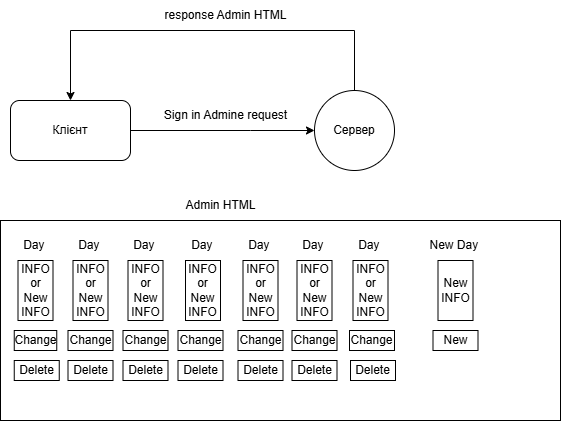

The diagram above was exported from draw.io. Its source (the exported page's mxGraphModel, read from the mxfile embedded in the PNG):
<mxGraphModel dx="1434" dy="746" grid="1" gridSize="10" guides="1" tooltips="1" connect="1" arrows="1" fold="1" page="1" pageScale="1" pageWidth="827" pageHeight="1169" math="0" shadow="0">
  <root>
    <mxCell id="0" />
    <mxCell id="1" parent="0" />
    <mxCell id="mrbeRKrlOyDj2LokOqYH-10" style="edgeStyle=orthogonalEdgeStyle;rounded=0;orthogonalLoop=1;jettySize=auto;html=1;exitX=1;exitY=0.5;exitDx=0;exitDy=0;entryX=0;entryY=0.5;entryDx=0;entryDy=0;" parent="1" source="mrbeRKrlOyDj2LokOqYH-1" target="mrbeRKrlOyDj2LokOqYH-2" edge="1">
      <mxGeometry relative="1" as="geometry">
        <Array as="points">
          <mxPoint x="270" y="150" />
          <mxPoint x="270" y="150" />
        </Array>
      </mxGeometry>
    </mxCell>
    <mxCell id="mrbeRKrlOyDj2LokOqYH-1" value="Клієнт" style="rounded=1;whiteSpace=wrap;html=1;" parent="1" vertex="1">
      <mxGeometry x="30" y="120" width="120" height="60" as="geometry" />
    </mxCell>
    <mxCell id="mrbeRKrlOyDj2LokOqYH-14" style="edgeStyle=orthogonalEdgeStyle;rounded=0;orthogonalLoop=1;jettySize=auto;html=1;exitX=0.5;exitY=0;exitDx=0;exitDy=0;entryX=0.5;entryY=0;entryDx=0;entryDy=0;" parent="1" source="mrbeRKrlOyDj2LokOqYH-2" target="mrbeRKrlOyDj2LokOqYH-1" edge="1">
      <mxGeometry relative="1" as="geometry">
        <Array as="points">
          <mxPoint x="374" y="50" />
          <mxPoint x="90" y="50" />
        </Array>
      </mxGeometry>
    </mxCell>
    <mxCell id="mrbeRKrlOyDj2LokOqYH-2" value="Сервер" style="ellipse;whiteSpace=wrap;html=1;aspect=fixed;" parent="1" vertex="1">
      <mxGeometry x="334" y="110" width="80" height="80" as="geometry" />
    </mxCell>
    <mxCell id="mrbeRKrlOyDj2LokOqYH-13" value="Sign in Admine request" style="text;html=1;align=center;verticalAlign=middle;resizable=0;points=[];autosize=1;strokeColor=none;fillColor=none;" parent="1" vertex="1">
      <mxGeometry x="170" y="120" width="150" height="30" as="geometry" />
    </mxCell>
    <mxCell id="mrbeRKrlOyDj2LokOqYH-15" value="response Admin HTML" style="text;html=1;align=center;verticalAlign=middle;resizable=0;points=[];autosize=1;strokeColor=none;fillColor=none;" parent="1" vertex="1">
      <mxGeometry x="170" y="20" width="150" height="30" as="geometry" />
    </mxCell>
    <mxCell id="mrbeRKrlOyDj2LokOqYH-16" value="" style="rounded=0;whiteSpace=wrap;html=1;" parent="1" vertex="1">
      <mxGeometry x="20" y="240" width="560" height="200" as="geometry" />
    </mxCell>
    <mxCell id="mrbeRKrlOyDj2LokOqYH-17" value="Admin HTML" style="text;html=1;align=center;verticalAlign=middle;resizable=0;points=[];autosize=1;strokeColor=none;fillColor=none;" parent="1" vertex="1">
      <mxGeometry x="195" y="210" width="90" height="30" as="geometry" />
    </mxCell>
    <mxCell id="mrbeRKrlOyDj2LokOqYH-18" value="INFO or New INFO" style="rounded=0;whiteSpace=wrap;html=1;" parent="1" vertex="1">
      <mxGeometry x="37.5" y="280" width="35" height="60" as="geometry" />
    </mxCell>
    <mxCell id="mrbeRKrlOyDj2LokOqYH-19" value="Day&amp;nbsp;" style="text;html=1;align=center;verticalAlign=middle;resizable=0;points=[];autosize=1;strokeColor=none;fillColor=none;" parent="1" vertex="1">
      <mxGeometry x="30" y="250" width="50" height="30" as="geometry" />
    </mxCell>
    <mxCell id="mrbeRKrlOyDj2LokOqYH-20" value="INFO or New INFO" style="rounded=0;whiteSpace=wrap;html=1;" parent="1" vertex="1">
      <mxGeometry x="92.5" y="280" width="35" height="60" as="geometry" />
    </mxCell>
    <mxCell id="mrbeRKrlOyDj2LokOqYH-21" value="INFO or New INFO" style="rounded=0;whiteSpace=wrap;html=1;" parent="1" vertex="1">
      <mxGeometry x="147.5" y="280" width="35" height="60" as="geometry" />
    </mxCell>
    <mxCell id="mrbeRKrlOyDj2LokOqYH-22" value="INFO or New INFO" style="rounded=0;whiteSpace=wrap;html=1;" parent="1" vertex="1">
      <mxGeometry x="205" y="280" width="35" height="60" as="geometry" />
    </mxCell>
    <mxCell id="mrbeRKrlOyDj2LokOqYH-23" value="INFO or New INFO" style="rounded=0;whiteSpace=wrap;html=1;" parent="1" vertex="1">
      <mxGeometry x="262.5" y="280" width="35" height="60" as="geometry" />
    </mxCell>
    <mxCell id="mrbeRKrlOyDj2LokOqYH-24" value="INFO or New INFO" style="rounded=0;whiteSpace=wrap;html=1;" parent="1" vertex="1">
      <mxGeometry x="316.5" y="280" width="35" height="60" as="geometry" />
    </mxCell>
    <mxCell id="mrbeRKrlOyDj2LokOqYH-25" value="INFO or New INFO" style="rounded=0;whiteSpace=wrap;html=1;" parent="1" vertex="1">
      <mxGeometry x="372.5" y="280" width="35" height="60" as="geometry" />
    </mxCell>
    <mxCell id="mrbeRKrlOyDj2LokOqYH-26" value="Day&amp;nbsp;" style="text;html=1;align=center;verticalAlign=middle;resizable=0;points=[];autosize=1;strokeColor=none;fillColor=none;" parent="1" vertex="1">
      <mxGeometry x="85" y="250" width="50" height="30" as="geometry" />
    </mxCell>
    <mxCell id="mrbeRKrlOyDj2LokOqYH-27" value="Day&amp;nbsp;" style="text;html=1;align=center;verticalAlign=middle;resizable=0;points=[];autosize=1;strokeColor=none;fillColor=none;" parent="1" vertex="1">
      <mxGeometry x="140" y="250" width="50" height="30" as="geometry" />
    </mxCell>
    <mxCell id="mrbeRKrlOyDj2LokOqYH-28" value="Day&amp;nbsp;" style="text;html=1;align=center;verticalAlign=middle;resizable=0;points=[];autosize=1;strokeColor=none;fillColor=none;" parent="1" vertex="1">
      <mxGeometry x="197.5" y="250" width="50" height="30" as="geometry" />
    </mxCell>
    <mxCell id="mrbeRKrlOyDj2LokOqYH-29" value="Day&amp;nbsp;" style="text;html=1;align=center;verticalAlign=middle;resizable=0;points=[];autosize=1;strokeColor=none;fillColor=none;" parent="1" vertex="1">
      <mxGeometry x="255" y="250" width="50" height="30" as="geometry" />
    </mxCell>
    <mxCell id="mrbeRKrlOyDj2LokOqYH-30" value="Day&amp;nbsp;" style="text;html=1;align=center;verticalAlign=middle;resizable=0;points=[];autosize=1;strokeColor=none;fillColor=none;" parent="1" vertex="1">
      <mxGeometry x="309" y="250" width="50" height="30" as="geometry" />
    </mxCell>
    <mxCell id="mrbeRKrlOyDj2LokOqYH-31" value="Day&amp;nbsp;" style="text;html=1;align=center;verticalAlign=middle;resizable=0;points=[];autosize=1;strokeColor=none;fillColor=none;" parent="1" vertex="1">
      <mxGeometry x="365" y="250" width="50" height="30" as="geometry" />
    </mxCell>
    <mxCell id="_34UQ2gkM9xeVVTWS5tU-1" value="New INFO" style="rounded=0;whiteSpace=wrap;html=1;" parent="1" vertex="1">
      <mxGeometry x="457.5" y="280" width="35" height="60" as="geometry" />
    </mxCell>
    <mxCell id="_34UQ2gkM9xeVVTWS5tU-2" value="New Day&amp;nbsp;" style="text;html=1;align=center;verticalAlign=middle;resizable=0;points=[];autosize=1;strokeColor=none;fillColor=none;" parent="1" vertex="1">
      <mxGeometry x="435" y="250" width="80" height="30" as="geometry" />
    </mxCell>
    <mxCell id="_34UQ2gkM9xeVVTWS5tU-3" value="Change" style="whiteSpace=wrap;html=1;" parent="1" vertex="1">
      <mxGeometry x="33.75" y="350" width="42.5" height="20" as="geometry" />
    </mxCell>
    <mxCell id="_34UQ2gkM9xeVVTWS5tU-4" value="Change" style="whiteSpace=wrap;html=1;" parent="1" vertex="1">
      <mxGeometry x="87.5" y="350" width="45" height="20" as="geometry" />
    </mxCell>
    <mxCell id="_34UQ2gkM9xeVVTWS5tU-5" value="Change" style="whiteSpace=wrap;html=1;" parent="1" vertex="1">
      <mxGeometry x="142.5" y="350" width="45" height="20" as="geometry" />
    </mxCell>
    <mxCell id="_34UQ2gkM9xeVVTWS5tU-6" value="Change" style="whiteSpace=wrap;html=1;" parent="1" vertex="1">
      <mxGeometry x="197.5" y="350" width="45" height="20" as="geometry" />
    </mxCell>
    <mxCell id="_34UQ2gkM9xeVVTWS5tU-7" value="Change" style="whiteSpace=wrap;html=1;" parent="1" vertex="1">
      <mxGeometry x="257.5" y="350" width="45" height="20" as="geometry" />
    </mxCell>
    <mxCell id="_34UQ2gkM9xeVVTWS5tU-8" value="Change" style="whiteSpace=wrap;html=1;" parent="1" vertex="1">
      <mxGeometry x="311.5" y="350" width="45" height="20" as="geometry" />
    </mxCell>
    <mxCell id="_34UQ2gkM9xeVVTWS5tU-9" value="Change" style="whiteSpace=wrap;html=1;" parent="1" vertex="1">
      <mxGeometry x="369" y="350" width="45" height="20" as="geometry" />
    </mxCell>
    <mxCell id="_34UQ2gkM9xeVVTWS5tU-10" value="Delete" style="whiteSpace=wrap;html=1;" parent="1" vertex="1">
      <mxGeometry x="33.75" y="380" width="45" height="20" as="geometry" />
    </mxCell>
    <mxCell id="_34UQ2gkM9xeVVTWS5tU-11" value="Delete" style="whiteSpace=wrap;html=1;" parent="1" vertex="1">
      <mxGeometry x="87.5" y="380" width="45" height="20" as="geometry" />
    </mxCell>
    <mxCell id="_34UQ2gkM9xeVVTWS5tU-12" value="Delete" style="whiteSpace=wrap;html=1;" parent="1" vertex="1">
      <mxGeometry x="142.5" y="380" width="45" height="20" as="geometry" />
    </mxCell>
    <mxCell id="_34UQ2gkM9xeVVTWS5tU-13" value="Delete" style="whiteSpace=wrap;html=1;" parent="1" vertex="1">
      <mxGeometry x="197.5" y="380" width="45" height="20" as="geometry" />
    </mxCell>
    <mxCell id="_34UQ2gkM9xeVVTWS5tU-14" value="Delete" style="whiteSpace=wrap;html=1;" parent="1" vertex="1">
      <mxGeometry x="257.5" y="380" width="45" height="20" as="geometry" />
    </mxCell>
    <mxCell id="_34UQ2gkM9xeVVTWS5tU-15" value="Delete" style="whiteSpace=wrap;html=1;" parent="1" vertex="1">
      <mxGeometry x="311.5" y="380" width="45" height="20" as="geometry" />
    </mxCell>
    <mxCell id="_34UQ2gkM9xeVVTWS5tU-16" value="Delete" style="whiteSpace=wrap;html=1;" parent="1" vertex="1">
      <mxGeometry x="370" y="380" width="45" height="20" as="geometry" />
    </mxCell>
    <mxCell id="_34UQ2gkM9xeVVTWS5tU-17" value="New" style="whiteSpace=wrap;html=1;" parent="1" vertex="1">
      <mxGeometry x="452.5" y="350" width="45" height="20" as="geometry" />
    </mxCell>
  </root>
</mxGraphModel>